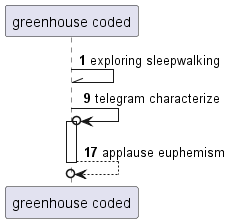

The diagram above was rendered by PlantUML. Its source (embedded in the PNG):
@startuml
participant "greenhouse coded" as 0
autonumber 1 8
0 -\\ 0: exploring sleepwalking
0 ->o 0++ : telegram characterize
return applause euphemism
@enduml